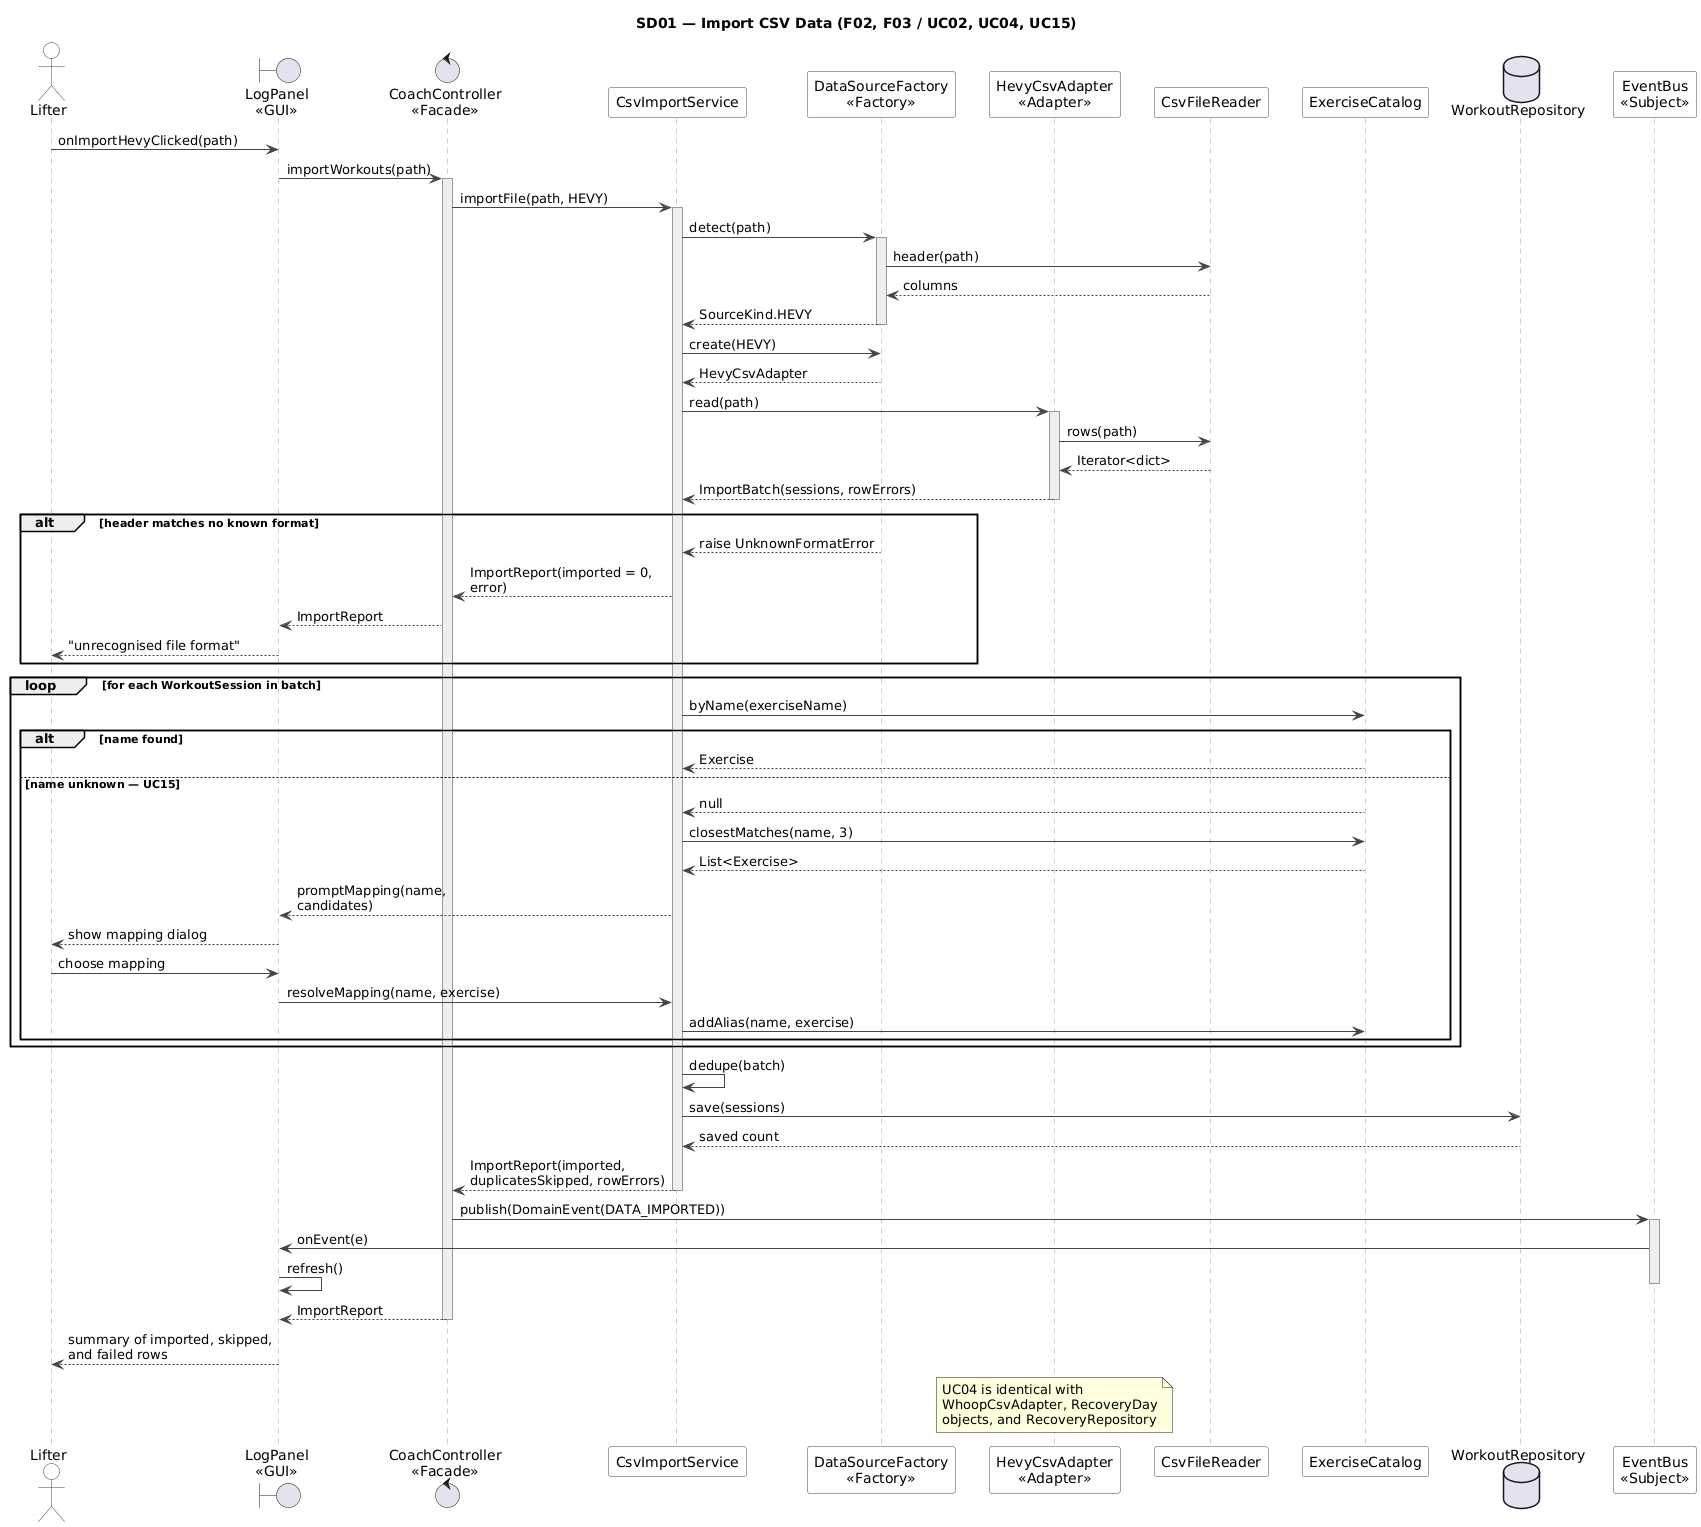

The diagram above was rendered by PlantUML. Its source (embedded in the PNG):
@startuml SD01-import-csv
!include _style.iuml
title SD01 — Import CSV Data (F02, F03 / UC02, UC04, UC15)

actor Lifter
boundary "LogPanel\n<<GUI>>" as UI
control "CoachController\n<<Facade>>" as Ctrl
participant "CsvImportService" as Import
participant "DataSourceFactory\n<<Factory>>" as Factory
participant "HevyCsvAdapter\n<<Adapter>>" as Adapter
participant "CsvFileReader" as Reader
participant "ExerciseCatalog" as Catalog
database "WorkoutRepository" as Repo
participant "EventBus\n<<Subject>>" as Bus

Lifter -> UI : onImportHevyClicked(path)
UI -> Ctrl : importWorkouts(path)
activate Ctrl
Ctrl -> Import : importFile(path, HEVY)
activate Import

Import -> Factory : detect(path)
activate Factory
Factory -> Reader : header(path)
Reader --> Factory : columns
Factory --> Import : SourceKind.HEVY
deactivate Factory

Import -> Factory : create(HEVY)
Factory --> Import : HevyCsvAdapter

Import -> Adapter : read(path)
activate Adapter
Adapter -> Reader : rows(path)
Reader --> Adapter : Iterator<dict>
Adapter --> Import : ImportBatch(sessions, rowErrors)
deactivate Adapter

alt header matches no known format
  Factory --> Import : raise UnknownFormatError
  Import --> Ctrl : ImportReport(imported = 0, error)
  Ctrl --> UI : ImportReport
  UI --> Lifter : "unrecognised file format"
end

loop for each WorkoutSession in batch
  Import -> Catalog : byName(exerciseName)
  alt name found
    Catalog --> Import : Exercise
  else name unknown — UC15
    Catalog --> Import : null
    Import -> Catalog : closestMatches(name, 3)
    Catalog --> Import : List<Exercise>
    Import --> UI : promptMapping(name, candidates)
    UI --> Lifter : show mapping dialog
    Lifter -> UI : choose mapping
    UI -> Import : resolveMapping(name, exercise)
    Import -> Catalog : addAlias(name, exercise)
  end
end

Import -> Import : dedupe(batch)
Import -> Repo : save(sessions)
Repo --> Import : saved count
Import --> Ctrl : ImportReport(imported, duplicatesSkipped, rowErrors)
deactivate Import

Ctrl -> Bus : publish(DomainEvent(DATA_IMPORTED))
activate Bus
Bus -> UI : onEvent(e)
UI -> UI : refresh()
deactivate Bus
Ctrl --> UI : ImportReport
deactivate Ctrl
UI --> Lifter : summary of imported, skipped, and failed rows

note over Adapter
  UC04 is identical with
  WhoopCsvAdapter, RecoveryDay
  objects, and RecoveryRepository
end note
@enduml